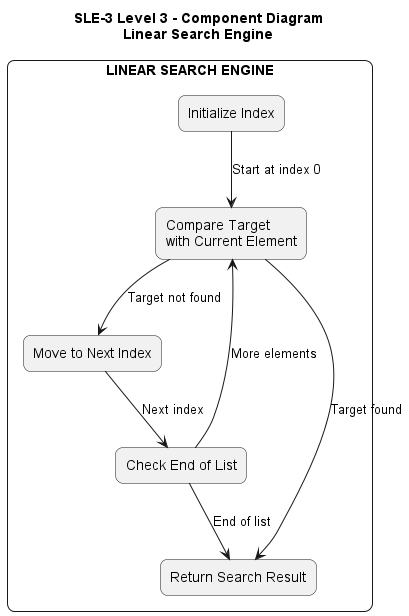

The diagram above was rendered by PlantUML. Its source (embedded in the PNG):
@startuml
title SLE-3 Level 3 - Component Diagram\nLinear Search Engine

skinparam shadowing false
skinparam roundcorner 15
skinparam defaultFontName Arial

rectangle "LINEAR SEARCH ENGINE" {

    rectangle "Initialize Index" as Init

    rectangle "Compare Target\nwith Current Element" as Compare

    rectangle "Move to Next Index" as Next

    rectangle "Check End of List" as Check

    rectangle "Return Search Result" as Result
}

Init --> Compare : Start at index 0

Compare --> Result : Target found
Compare --> Next : Target not found

Next --> Check : Next index

Check --> Compare : More elements
Check --> Result : End of list

@enduml